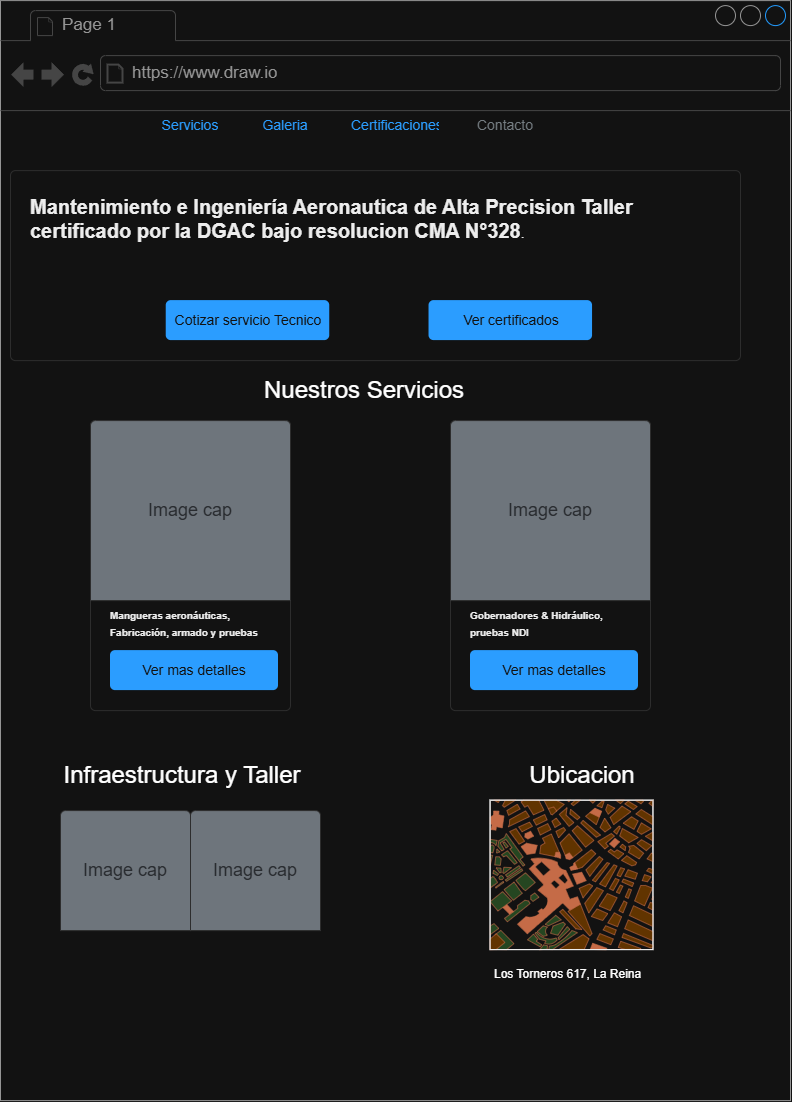

The diagram above was exported from draw.io. Its source (the exported page's mxGraphModel, read from the mxfile embedded in the PNG):
<mxGraphModel dx="1471" dy="774" grid="1" gridSize="10" guides="1" tooltips="1" connect="1" arrows="1" fold="1" page="1" pageScale="1" pageWidth="827" pageHeight="1169" math="0" shadow="0">
  <root>
    <mxCell id="0" />
    <mxCell id="1" parent="0" />
    <mxCell id="lL-c4Sv-IjqMvdSrSfFj-1" parent="1" style="strokeWidth=1;shadow=0;dashed=0;align=center;html=1;shape=mxgraph.mockup.containers.browserWindow;rSize=0;strokeColor=#666666;strokeColor2=#008cff;strokeColor3=#c4c4c4;mainText=,;recursiveResize=0;" value="" vertex="1">
      <mxGeometry height="1100" width="790" x="20" y="50" as="geometry" />
    </mxCell>
    <mxCell id="lL-c4Sv-IjqMvdSrSfFj-2" parent="lL-c4Sv-IjqMvdSrSfFj-1" style="strokeWidth=1;shadow=0;dashed=0;align=center;html=1;shape=mxgraph.mockup.containers.anchor;fontSize=17;fontColor=#666666;align=left;whiteSpace=wrap;" value="Page 1" vertex="1">
      <mxGeometry height="26" width="110" x="60" y="12" as="geometry" />
    </mxCell>
    <mxCell id="lL-c4Sv-IjqMvdSrSfFj-3" parent="lL-c4Sv-IjqMvdSrSfFj-1" style="strokeWidth=1;shadow=0;dashed=0;align=center;html=1;shape=mxgraph.mockup.containers.anchor;rSize=0;fontSize=17;fontColor=#666666;align=left;" value="https://www.draw.io" vertex="1">
      <mxGeometry height="26" width="250" x="130" y="60" as="geometry" />
    </mxCell>
    <mxCell id="lL-c4Sv-IjqMvdSrSfFj-7" parent="lL-c4Sv-IjqMvdSrSfFj-1" style="html=1;shadow=0;dashed=0;shape=mxgraph.bootstrap.rrect;rSize=5;strokeColor=#DFDFDF;html=1;whiteSpace=wrap;fillColor=#ffffff;fontColor=#000000;verticalAlign=bottom;align=left;spacing=20;spacingBottom=50;fontSize=14;" value="&lt;b style=&quot;&quot;&gt;&lt;font style=&quot;font-size: 10px;&quot;&gt;Gobernadores &amp;amp; Hidráulico, pruebas NDI&lt;/font&gt;&lt;/b&gt;" vertex="1">
      <mxGeometry height="290" width="200" x="450" y="420" as="geometry" />
    </mxCell>
    <mxCell id="lL-c4Sv-IjqMvdSrSfFj-8" parent="lL-c4Sv-IjqMvdSrSfFj-7" style="html=1;shadow=0;dashed=0;shape=mxgraph.bootstrap.topButton;rSize=5;perimeter=none;whiteSpace=wrap;fillColor=#868E96;strokeColor=#DFDFDF;fontColor=#DEE2E6;resizeWidth=1;fontSize=18;" value="Image cap" vertex="1">
      <mxGeometry height="180" relative="1" width="200" as="geometry" />
    </mxCell>
    <mxCell id="lL-c4Sv-IjqMvdSrSfFj-9" parent="lL-c4Sv-IjqMvdSrSfFj-7" style="html=1;shadow=0;dashed=0;shape=mxgraph.bootstrap.rrect;rSize=5;perimeter=none;whiteSpace=wrap;fillColor=#0085FC;strokeColor=none;fontColor=#ffffff;resizeWidth=1;fontSize=14;" value="Ver mas detalles" vertex="1">
      <mxGeometry height="40" relative="1" width="168" y="1" as="geometry">
        <mxPoint x="20" y="-60" as="offset" />
      </mxGeometry>
    </mxCell>
    <mxCell id="lL-c4Sv-IjqMvdSrSfFj-4" parent="lL-c4Sv-IjqMvdSrSfFj-1" style="html=1;shadow=0;dashed=0;shape=mxgraph.bootstrap.rrect;rSize=5;strokeColor=#DFDFDF;html=1;whiteSpace=wrap;fillColor=#ffffff;fontColor=#000000;verticalAlign=bottom;align=left;spacing=20;spacingBottom=50;fontSize=14;" value="&lt;b style=&quot;&quot;&gt;&lt;font style=&quot;font-size: 10px;&quot;&gt;Mangueras aeronáuticas, Fabricación, armado y pruebas&lt;/font&gt;&lt;/b&gt;" vertex="1">
      <mxGeometry height="290" width="200" x="90" y="420" as="geometry" />
    </mxCell>
    <mxCell id="lL-c4Sv-IjqMvdSrSfFj-5" parent="lL-c4Sv-IjqMvdSrSfFj-4" style="html=1;shadow=0;dashed=0;shape=mxgraph.bootstrap.topButton;rSize=5;perimeter=none;whiteSpace=wrap;fillColor=#868E96;strokeColor=#DFDFDF;fontColor=#DEE2E6;resizeWidth=1;fontSize=18;" value="Image cap" vertex="1">
      <mxGeometry height="180" relative="1" width="200" as="geometry" />
    </mxCell>
    <mxCell id="lL-c4Sv-IjqMvdSrSfFj-6" parent="lL-c4Sv-IjqMvdSrSfFj-4" style="html=1;shadow=0;dashed=0;shape=mxgraph.bootstrap.rrect;rSize=5;perimeter=none;whiteSpace=wrap;fillColor=#0085FC;strokeColor=none;fontColor=#ffffff;resizeWidth=1;fontSize=14;" value="Ver mas detalles" vertex="1">
      <mxGeometry height="40" relative="1" width="168" y="1" as="geometry">
        <mxPoint x="20" y="-60" as="offset" />
      </mxGeometry>
    </mxCell>
    <mxCell id="lL-c4Sv-IjqMvdSrSfFj-11" parent="lL-c4Sv-IjqMvdSrSfFj-1" style="swimlane;shape=mxgraph.bootstrap.anchor;strokeColor=none;fillColor=none;fontColor=#0085FC;fontStyle=0;childLayout=stackLayout;horizontal=0;startSize=0;horizontalStack=1;resizeParent=1;resizeParentMax=0;resizeLast=0;collapsible=0;marginBottom=0;whiteSpace=wrap;html=1;" value="" vertex="1">
      <mxGeometry height="30" width="410" x="150" y="110" as="geometry" />
    </mxCell>
    <mxCell id="lL-c4Sv-IjqMvdSrSfFj-12" parent="lL-c4Sv-IjqMvdSrSfFj-11" style="text;strokeColor=inherit;align=center;verticalAlign=middle;spacingLeft=10;spacingRight=10;overflow=hidden;points=[[0,0.5],[1,0.5]];portConstraint=eastwest;rotatable=0;whiteSpace=wrap;html=1;shape=mxgraph.bootstrap.leftButton;rSize=5;fillColor=inherit;fontColor=inherit;fontSize=14;" value="Servicios" vertex="1">
      <mxGeometry height="30" width="80" as="geometry" />
    </mxCell>
    <mxCell id="lL-c4Sv-IjqMvdSrSfFj-14" parent="lL-c4Sv-IjqMvdSrSfFj-11" style="text;strokeColor=inherit;align=center;verticalAlign=middle;spacingLeft=10;spacingRight=10;overflow=hidden;points=[[0,0.5],[1,0.5]];portConstraint=eastwest;rotatable=0;whiteSpace=wrap;html=1;rSize=5;fillColor=inherit;fontColor=inherit;fontSize=14;" value="Galeria" vertex="1">
      <mxGeometry height="30" width="110" x="80" as="geometry" />
    </mxCell>
    <mxCell id="lL-c4Sv-IjqMvdSrSfFj-13" parent="lL-c4Sv-IjqMvdSrSfFj-11" style="text;strokeColor=inherit;align=center;verticalAlign=middle;spacingLeft=10;spacingRight=10;overflow=hidden;points=[[0,0.5],[1,0.5]];portConstraint=eastwest;rotatable=0;whiteSpace=wrap;html=1;rSize=5;fillColor=inherit;fontColor=inherit;fontSize=14;" value="Certificaciones" vertex="1">
      <mxGeometry height="30" width="110" x="190" as="geometry" />
    </mxCell>
    <mxCell id="lL-c4Sv-IjqMvdSrSfFj-15" parent="lL-c4Sv-IjqMvdSrSfFj-11" style="text;strokeColor=inherit;align=center;verticalAlign=middle;spacingLeft=10;spacingRight=10;overflow=hidden;points=[[0,0.5],[1,0.5]];portConstraint=eastwest;rotatable=0;whiteSpace=wrap;html=1;shape=mxgraph.bootstrap.rightButton;rSize=5;fillColor=inherit;fontColor=#7D868C;fontSize=14;" value="Contacto" vertex="1">
      <mxGeometry height="30" width="110" x="300" as="geometry" />
    </mxCell>
    <mxCell id="lL-c4Sv-IjqMvdSrSfFj-17" parent="lL-c4Sv-IjqMvdSrSfFj-1" style="html=1;shadow=0;dashed=0;shape=mxgraph.bootstrap.rrect;rSize=5;strokeColor=#DFDFDF;html=1;whiteSpace=wrap;fillColor=#ffffff;fontColor=#000000;verticalAlign=top;align=left;spacing=20;fontSize=14;" value="&lt;font&gt;&lt;b style=&quot;&quot;&gt;&lt;font style=&quot;font-size: 20px;&quot;&gt;Mantenimiento e Ingeniería Aeronautica de Alta Precision Taller certificado por la DGAC bajo resolucion CMA N°328&lt;/font&gt;&lt;/b&gt;&lt;/font&gt;&lt;span style=&quot;background-color: transparent; color: light-dark(rgb(0, 0, 0), rgb(237, 237, 237));&quot;&gt;.&lt;/span&gt;" vertex="1">
      <mxGeometry height="190" width="730" x="10" y="170" as="geometry" />
    </mxCell>
    <mxCell id="lL-c4Sv-IjqMvdSrSfFj-20" parent="lL-c4Sv-IjqMvdSrSfFj-17" style="html=1;shadow=0;dashed=0;shape=mxgraph.bootstrap.rrect;rSize=5;perimeter=none;whiteSpace=wrap;fillColor=#0085FC;strokeColor=none;fontColor=#ffffff;resizeWidth=1;fontSize=14;" value="Cotizar servicio Tecnico" vertex="1">
      <mxGeometry height="40" width="163.51999999999998" x="155.73333333333335" y="130" as="geometry" />
    </mxCell>
    <mxCell id="lL-c4Sv-IjqMvdSrSfFj-25" parent="lL-c4Sv-IjqMvdSrSfFj-17" style="html=1;shadow=0;dashed=0;shape=mxgraph.bootstrap.rrect;rSize=5;perimeter=none;whiteSpace=wrap;fillColor=#0085FC;strokeColor=none;fontColor=#ffffff;resizeWidth=1;fontSize=14;" value="Ver certificados" vertex="1">
      <mxGeometry height="40" width="163.51999999999998" x="418.5333333333333" y="130" as="geometry" />
    </mxCell>
    <mxCell id="lL-c4Sv-IjqMvdSrSfFj-26" parent="lL-c4Sv-IjqMvdSrSfFj-1" style="text;html=1;whiteSpace=wrap;strokeColor=none;fillColor=none;align=center;verticalAlign=middle;rounded=0;" value="&lt;font style=&quot;font-size: 24px;&quot;&gt;Nuestros Servicios&lt;/font&gt;" vertex="1">
      <mxGeometry height="30" width="284" x="222" y="375" as="geometry" />
    </mxCell>
    <mxCell id="lL-c4Sv-IjqMvdSrSfFj-27" parent="lL-c4Sv-IjqMvdSrSfFj-1" style="text;html=1;whiteSpace=wrap;strokeColor=none;fillColor=none;align=center;verticalAlign=middle;rounded=0;" value="&lt;font style=&quot;font-size: 24px;&quot;&gt;Infraestructura y Taller&lt;/font&gt;" vertex="1">
      <mxGeometry height="30" width="284" x="40" y="760" as="geometry" />
    </mxCell>
    <mxCell id="lL-c4Sv-IjqMvdSrSfFj-31" parent="lL-c4Sv-IjqMvdSrSfFj-1" style="html=1;shadow=0;dashed=0;shape=mxgraph.bootstrap.topButton;rSize=5;perimeter=none;whiteSpace=wrap;fillColor=#868E96;strokeColor=#DFDFDF;fontColor=#DEE2E6;resizeWidth=1;fontSize=18;" value="Image cap" vertex="1">
      <mxGeometry height="120" width="130" x="60" y="810" as="geometry" />
    </mxCell>
    <mxCell id="lL-c4Sv-IjqMvdSrSfFj-32" parent="lL-c4Sv-IjqMvdSrSfFj-1" style="html=1;shadow=0;dashed=0;shape=mxgraph.bootstrap.topButton;rSize=5;perimeter=none;whiteSpace=wrap;fillColor=#868E96;strokeColor=#DFDFDF;fontColor=#DEE2E6;resizeWidth=1;fontSize=18;" value="Image cap" vertex="1">
      <mxGeometry height="120" width="130" x="190" y="810" as="geometry" />
    </mxCell>
    <mxCell id="lL-c4Sv-IjqMvdSrSfFj-33" parent="lL-c4Sv-IjqMvdSrSfFj-1" style="verticalLabelPosition=bottom;shadow=0;dashed=0;align=center;html=1;verticalAlign=top;strokeWidth=1;shape=mxgraph.mockup.misc.map;fillColor=none;strokeColor=none;" value="" vertex="1">
      <mxGeometry height="150" width="163.52" x="490" y="800" as="geometry" />
    </mxCell>
    <mxCell id="lL-c4Sv-IjqMvdSrSfFj-34" parent="lL-c4Sv-IjqMvdSrSfFj-1" style="text;html=1;whiteSpace=wrap;strokeColor=none;fillColor=none;align=center;verticalAlign=middle;rounded=0;" value="&lt;font style=&quot;font-size: 24px;&quot;&gt;Ubicacion&lt;/font&gt;" vertex="1">
      <mxGeometry height="30" width="284" x="440" y="760" as="geometry" />
    </mxCell>
    <mxCell id="lL-c4Sv-IjqMvdSrSfFj-35" parent="lL-c4Sv-IjqMvdSrSfFj-1" style="text;whiteSpace=wrap;html=1;" value="Los Torneros 617, La Reina" vertex="1">
      <mxGeometry height="40" width="180" x="492" y="960" as="geometry" />
    </mxCell>
  </root>
</mxGraphModel>